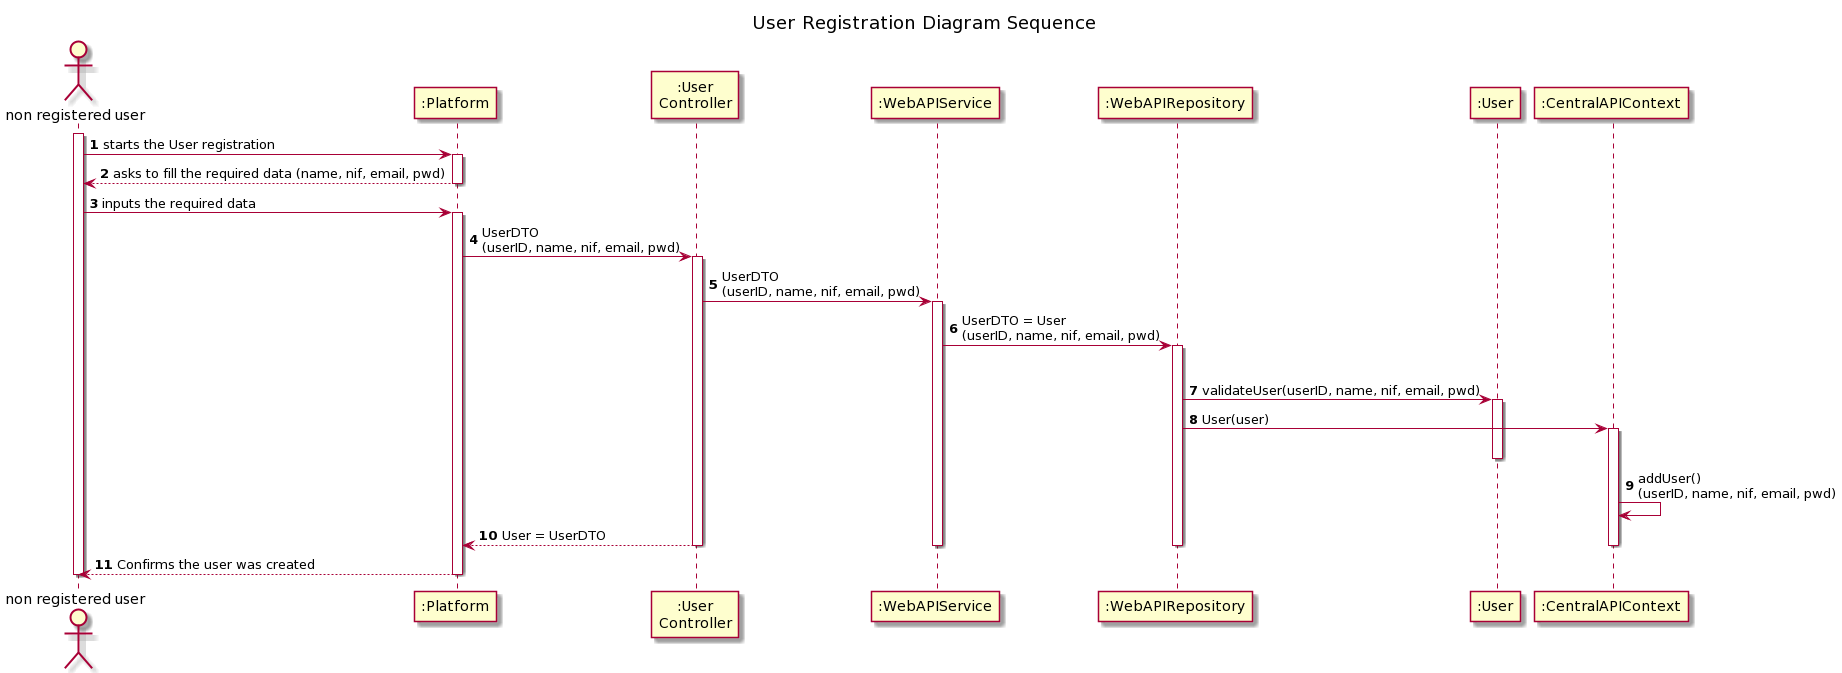

The diagram above was rendered by PlantUML. Its source (embedded in the PNG):
@startuml
autonumber

title User Registration Diagram Sequence

actor "non registered user" as UNR
participant ":Platform" as UI
participant ":User\nController" as CTRL
participant ":WebAPIService" as SERV
participant ":WebAPIRepository" as REPO
participant ":User" as USR
participant ":CentralAPIContext" as DB

activate UNR
UNR -> UI : starts the User registration
activate UI
UI --> UNR : asks to fill the required data (name, nif, email, pwd)
deactivate UI

UNR -> UI : inputs the required data
activate UI

UI -> CTRL : UserDTO \n(userID, name, nif, email, pwd)
activate CTRL

CTRL -> SERV : UserDTO \n(userID, name, nif, email, pwd)
activate SERV

SERV -> REPO : UserDTO = User \n(userID, name, nif, email, pwd)
activate REPO
|||

REPO -> USR: validateUser(userID, name, nif, email, pwd)
activate USR

REPO -> DB : User(user)
activate DB
deactivate USR

DB -> DB: addUser() \n(userID, name, nif, email, pwd)

CTRL --> UI: User = UserDTO
deactivate DB
deactivate CTRL
deactivate REPO
deactivate SERV

UI --> UNR : Confirms the user was created

deactivate UI
deactivate UNR
@enduml